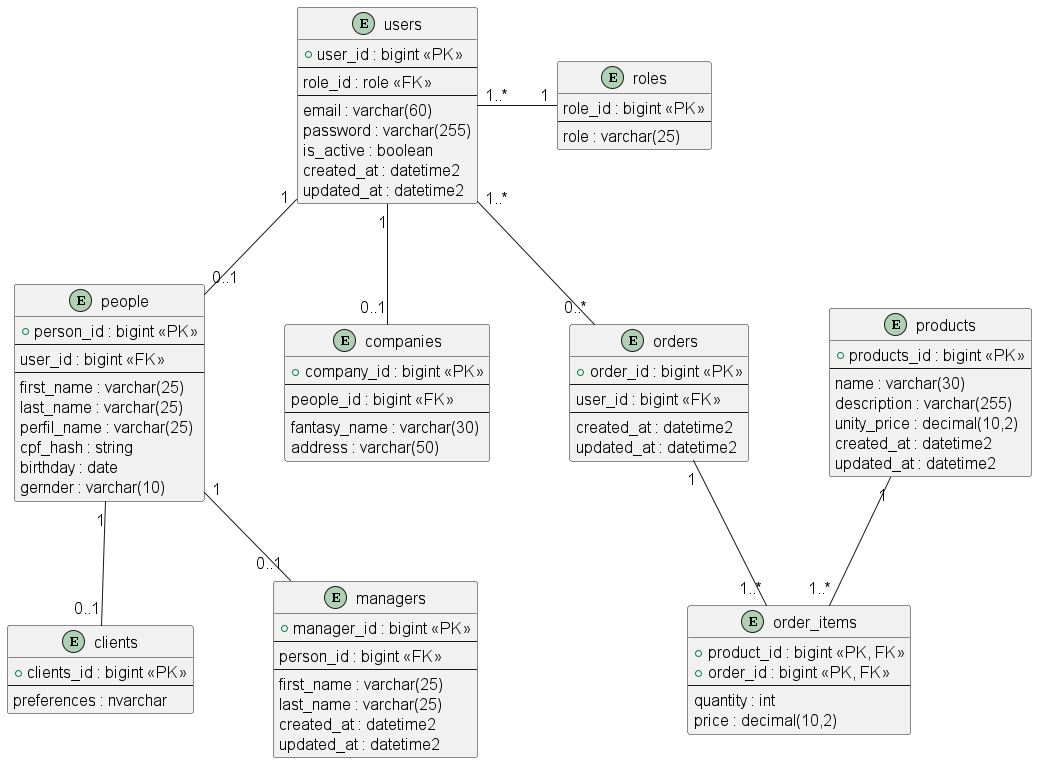

The diagram above was rendered by PlantUML. Its source (embedded in the PNG):
@startuml Data base

skinparam nodesep 80
skinparam ranksep 80
skinparam defaultFontSize 16


entity roles {
    role_id : bigint <<PK>>
    --
    role : varchar(25)
}

entity users {
    +user_id : bigint <<PK>>
    --
    role_id : role <<FK>>
    --
    email : varchar(60)
    password : varchar(255)
    is_active : boolean
    created_at : datetime2
    updated_at : datetime2
}
entity people {
    +person_id : bigint <<PK>> 
    --
    user_id : bigint <<FK>>
    --
    first_name : varchar(25)
    last_name : varchar(25)
    perfil_name : varchar(25) 
    cpf_hash : string
    birthday : date 
    gernder : varchar(10)
}
entity clients {
    +clients_id : bigint <<PK>> 
    --
    preferences : nvarchar
}
' entity administrators {
'     +administrator_id : bigint <<PK>> 
'     --
'     person_id : bigint <<FK>> 
'     --
'     first_name : varchar(25)
'     last_name : varchar(25) 
'     created_at : datetime2
'     updated_at : datetime2
' }
entity managers {
    +manager_id : bigint <<PK>> 
    --
    person_id : bigint <<FK>>  
    --
    first_name : varchar(25)
    last_name : varchar(25)
    created_at : datetime2
    updated_at : datetime2
}
entity companies {
    +company_id : bigint <<PK>> 
    --
    people_id : bigint <<FK>> 
    --
    fantasy_name : varchar(30)
    address : varchar(50)
}
entity products {
    +products_id : bigint <<PK>> 
    --
    name : varchar(30)
    description : varchar(255)
    unity_price : decimal(10,2)
    created_at : datetime2
    updated_at : datetime2
}
entity order_items {
    +product_id : bigint <<PK, FK>>
    +order_id : bigint <<PK, FK>>
    --
    quantity : int
    price : decimal(10,2)
}
entity orders {
    +order_id : bigint <<PK>>
    --
    user_id : bigint <<FK>>
    --
    created_at : datetime2
    updated_at : datetime2
}

users "1..*"-"1" roles

users  "1"--"0..1" people
users  "1"--"0..1" companies

people  "1"--"0..1"  clients
' people  "1"--"0..1"  administrators
people  "1"--"0..1"  managers

users  "1..*"--"0..*"  orders


orders    "1"--"1..*"  order_items
products  "1"--"1..*" order_items




@enduml